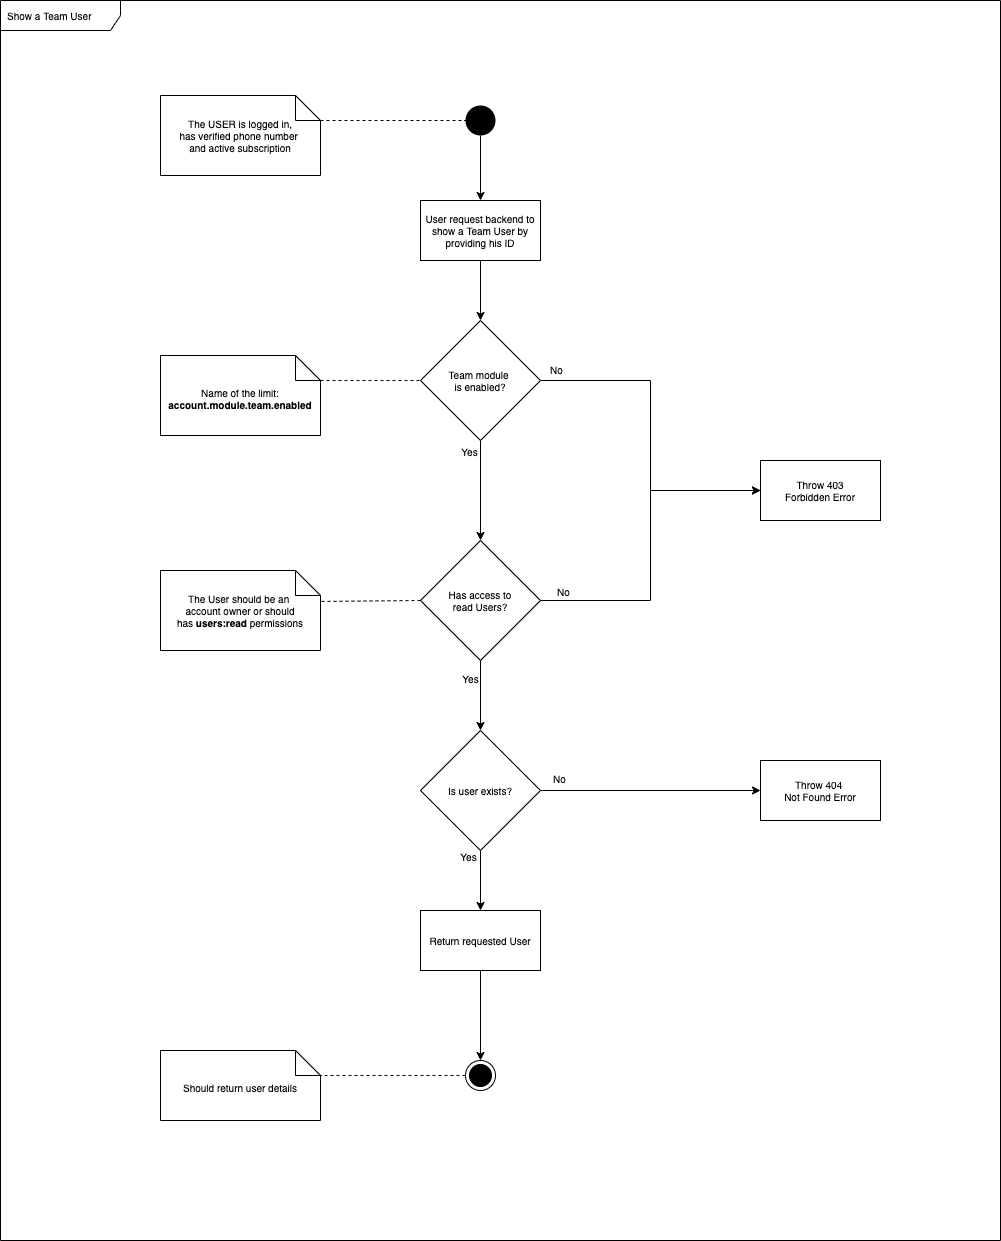

The diagram above was exported from draw.io. Its source (the exported page's mxGraphModel, read from the mxfile embedded in the PNG):
<mxGraphModel dx="1106" dy="822" grid="1" gridSize="10" guides="1" tooltips="1" connect="1" arrows="1" fold="1" page="1" pageScale="1" pageWidth="1100" pageHeight="850" background="#ffffff" math="0" shadow="0">
  <root>
    <mxCell id="0" />
    <mxCell id="1" parent="0" />
    <mxCell id="Pg1prhVGDy3MnXAB_oeI-1" value="Show a Team User" style="shape=umlFrame;whiteSpace=wrap;html=1;width=120;height=30;boundedLbl=1;verticalAlign=middle;align=left;spacingLeft=5;fontSize=10;" vertex="1" parent="1">
      <mxGeometry x="40" y="40" width="1000" height="1240" as="geometry" />
    </mxCell>
    <mxCell id="D903lNwGcWCFAqxP3wDw-3" value="" style="endArrow=none;dashed=1;html=1;fontSize=10;entryX=0;entryY=0.5;entryDx=0;entryDy=0;exitX=0;exitY=0;exitDx=160;exitDy=25;exitPerimeter=0;" parent="1" source="D903lNwGcWCFAqxP3wDw-56" target="D903lNwGcWCFAqxP3wDw-46" edge="1">
      <mxGeometry width="50" height="50" relative="1" as="geometry">
        <mxPoint x="400" y="160" as="sourcePoint" />
        <mxPoint x="480" y="190" as="targetPoint" />
      </mxGeometry>
    </mxCell>
    <mxCell id="D903lNwGcWCFAqxP3wDw-9" style="edgeStyle=orthogonalEdgeStyle;rounded=0;orthogonalLoop=1;jettySize=auto;html=1;entryX=0;entryY=0.5;entryDx=0;entryDy=0;fontSize=10;" parent="1" source="D903lNwGcWCFAqxP3wDw-4" target="D903lNwGcWCFAqxP3wDw-8" edge="1">
      <mxGeometry relative="1" as="geometry" />
    </mxCell>
    <mxCell id="D903lNwGcWCFAqxP3wDw-10" value="No" style="edgeLabel;html=1;align=center;verticalAlign=middle;resizable=0;points=[];fontSize=10;" parent="D903lNwGcWCFAqxP3wDw-9" vertex="1" connectable="0">
      <mxGeometry x="-0.2462" relative="1" as="geometry">
        <mxPoint x="-95" y="-26" as="offset" />
      </mxGeometry>
    </mxCell>
    <mxCell id="D903lNwGcWCFAqxP3wDw-12" style="edgeStyle=orthogonalEdgeStyle;rounded=0;orthogonalLoop=1;jettySize=auto;html=1;fontSize=10;entryX=0.5;entryY=0;entryDx=0;entryDy=0;" parent="1" source="D903lNwGcWCFAqxP3wDw-4" target="D903lNwGcWCFAqxP3wDw-22" edge="1">
      <mxGeometry relative="1" as="geometry">
        <mxPoint x="520" y="560" as="targetPoint" />
      </mxGeometry>
    </mxCell>
    <mxCell id="D903lNwGcWCFAqxP3wDw-30" value="Yes" style="edgeLabel;html=1;align=center;verticalAlign=middle;resizable=0;points=[];fontSize=10;" parent="D903lNwGcWCFAqxP3wDw-12" vertex="1" connectable="0">
      <mxGeometry x="-0.3667" relative="1" as="geometry">
        <mxPoint x="-12" y="-22" as="offset" />
      </mxGeometry>
    </mxCell>
    <mxCell id="D903lNwGcWCFAqxP3wDw-4" value="&lt;font style=&quot;font-size: 10px&quot;&gt;Team module &lt;br style=&quot;font-size: 10px;&quot;&gt;is enabled?&lt;/font&gt;" style="rhombus;whiteSpace=wrap;html=1;fontSize=10;" parent="1" vertex="1">
      <mxGeometry x="460" y="360" width="120" height="120" as="geometry" />
    </mxCell>
    <mxCell id="D903lNwGcWCFAqxP3wDw-7" style="edgeStyle=orthogonalEdgeStyle;rounded=0;orthogonalLoop=1;jettySize=auto;html=1;entryX=0.5;entryY=0;entryDx=0;entryDy=0;fontSize=10;" parent="1" source="D903lNwGcWCFAqxP3wDw-5" target="D903lNwGcWCFAqxP3wDw-4" edge="1">
      <mxGeometry relative="1" as="geometry" />
    </mxCell>
    <mxCell id="D903lNwGcWCFAqxP3wDw-5" value="&lt;font style=&quot;font-size: 10px&quot;&gt;User request backend to show a Team User by providing his ID&lt;/font&gt;" style="rounded=0;whiteSpace=wrap;html=1;fontSize=10;" parent="1" vertex="1">
      <mxGeometry x="460" y="240" width="120" height="60" as="geometry" />
    </mxCell>
    <mxCell id="D903lNwGcWCFAqxP3wDw-8" value="&lt;font style=&quot;font-size: 10px&quot;&gt;Throw 403&lt;br style=&quot;font-size: 10px;&quot;&gt;Forbidden Error&lt;/font&gt;" style="rounded=0;whiteSpace=wrap;html=1;fontSize=10;" parent="1" vertex="1">
      <mxGeometry x="800" y="500" width="120" height="60" as="geometry" />
    </mxCell>
    <mxCell id="D903lNwGcWCFAqxP3wDw-21" value="" style="endArrow=none;dashed=1;html=1;exitX=0;exitY=0;exitDx=160;exitDy=25;exitPerimeter=0;entryX=0;entryY=0.5;entryDx=0;entryDy=0;fontSize=10;" parent="1" source="D903lNwGcWCFAqxP3wDw-55" target="D903lNwGcWCFAqxP3wDw-4" edge="1">
      <mxGeometry width="50" height="50" relative="1" as="geometry">
        <mxPoint x="390" y="420" as="sourcePoint" />
        <mxPoint x="470" y="490" as="targetPoint" />
      </mxGeometry>
    </mxCell>
    <mxCell id="D903lNwGcWCFAqxP3wDw-24" style="edgeStyle=orthogonalEdgeStyle;rounded=0;orthogonalLoop=1;jettySize=auto;html=1;entryX=0;entryY=0.5;entryDx=0;entryDy=0;fontSize=10;" parent="1" source="D903lNwGcWCFAqxP3wDw-22" target="D903lNwGcWCFAqxP3wDw-8" edge="1">
      <mxGeometry relative="1" as="geometry" />
    </mxCell>
    <mxCell id="D903lNwGcWCFAqxP3wDw-29" value="No" style="edgeLabel;html=1;align=center;verticalAlign=middle;resizable=0;points=[];fontSize=10;" parent="D903lNwGcWCFAqxP3wDw-24" vertex="1" connectable="0">
      <mxGeometry x="-0.9042" y="4" relative="1" as="geometry">
        <mxPoint x="6" y="-6" as="offset" />
      </mxGeometry>
    </mxCell>
    <mxCell id="YKYnzvW-RXktMlEuiY1I-1" style="edgeStyle=orthogonalEdgeStyle;rounded=0;orthogonalLoop=1;jettySize=auto;html=1;entryX=0.5;entryY=0;entryDx=0;entryDy=0;" parent="1" source="D903lNwGcWCFAqxP3wDw-22" target="Bs-KBYE3zQwCqP8qK4s3-1" edge="1">
      <mxGeometry relative="1" as="geometry" />
    </mxCell>
    <mxCell id="D903lNwGcWCFAqxP3wDw-22" value="&lt;font style=&quot;font-size: 10px&quot;&gt;Has access to&lt;br style=&quot;font-size: 10px&quot;&gt;read Users?&lt;br style=&quot;font-size: 10px&quot;&gt;&lt;/font&gt;" style="rhombus;whiteSpace=wrap;html=1;fontSize=10;" parent="1" vertex="1">
      <mxGeometry x="460" y="580" width="120" height="120" as="geometry" />
    </mxCell>
    <mxCell id="D903lNwGcWCFAqxP3wDw-26" value="" style="endArrow=none;dashed=1;html=1;exitX=0;exitY=0.5;exitDx=0;exitDy=0;entryX=0.995;entryY=0.387;entryDx=0;entryDy=0;entryPerimeter=0;fontSize=10;" parent="1" source="D903lNwGcWCFAqxP3wDw-22" target="D903lNwGcWCFAqxP3wDw-53" edge="1">
      <mxGeometry width="50" height="50" relative="1" as="geometry">
        <mxPoint x="410" y="770" as="sourcePoint" />
        <mxPoint x="390" y="780" as="targetPoint" />
      </mxGeometry>
    </mxCell>
    <mxCell id="t8LWbC_MCSbNN02QoQ4X-3" style="edgeStyle=orthogonalEdgeStyle;rounded=0;orthogonalLoop=1;jettySize=auto;html=1;" parent="1" target="t8LWbC_MCSbNN02QoQ4X-1" edge="1">
      <mxGeometry relative="1" as="geometry">
        <mxPoint x="580" y="830" as="sourcePoint" />
      </mxGeometry>
    </mxCell>
    <mxCell id="D903lNwGcWCFAqxP3wDw-44" value="" style="ellipse;html=1;shape=endState;fillColor=#000000;strokeColor=#000000;fontSize=10;" parent="1" vertex="1">
      <mxGeometry x="505" y="1100" width="30" height="30" as="geometry" />
    </mxCell>
    <mxCell id="D903lNwGcWCFAqxP3wDw-47" style="edgeStyle=orthogonalEdgeStyle;rounded=0;orthogonalLoop=1;jettySize=auto;html=1;entryX=0.5;entryY=0;entryDx=0;entryDy=0;fontSize=10;" parent="1" source="D903lNwGcWCFAqxP3wDw-46" target="D903lNwGcWCFAqxP3wDw-5" edge="1">
      <mxGeometry relative="1" as="geometry" />
    </mxCell>
    <mxCell id="D903lNwGcWCFAqxP3wDw-46" value="" style="ellipse;fillColor=#000000;strokeColor=none;fontSize=10;" parent="1" vertex="1">
      <mxGeometry x="505" y="145" width="30" height="30" as="geometry" />
    </mxCell>
    <mxCell id="D903lNwGcWCFAqxP3wDw-49" value="Should return user details" style="shape=note2;boundedLbl=1;whiteSpace=wrap;html=1;size=25;verticalAlign=top;align=center;fontSize=10;" parent="1" vertex="1">
      <mxGeometry x="200" y="1090" width="160" height="70" as="geometry" />
    </mxCell>
    <mxCell id="D903lNwGcWCFAqxP3wDw-53" value="The User should be an&amp;nbsp;&lt;br&gt;account&amp;nbsp;owner or should has&amp;nbsp;&lt;b&gt;users:read&lt;/b&gt;&amp;nbsp;permissions" style="shape=note2;boundedLbl=1;whiteSpace=wrap;html=1;size=25;verticalAlign=middle;align=center;fontSize=10;" parent="1" vertex="1">
      <mxGeometry x="200" y="610" width="160" height="80" as="geometry" />
    </mxCell>
    <mxCell id="D903lNwGcWCFAqxP3wDw-55" value="Name of the limit:&lt;br&gt;&lt;b&gt;account.module.team.enabled&lt;/b&gt;" style="shape=note2;boundedLbl=1;whiteSpace=wrap;html=1;size=25;verticalAlign=top;align=center;fontSize=10;" parent="1" vertex="1">
      <mxGeometry x="200" y="395" width="160" height="80" as="geometry" />
    </mxCell>
    <mxCell id="D903lNwGcWCFAqxP3wDw-56" value="The USER is logged in,&lt;br&gt;has verified phone number&amp;nbsp;&lt;br&gt;and active subscription" style="shape=note2;boundedLbl=1;whiteSpace=wrap;html=1;size=25;verticalAlign=middle;align=center;fontSize=10;" parent="1" vertex="1">
      <mxGeometry x="200" y="135" width="160" height="80" as="geometry" />
    </mxCell>
    <mxCell id="19MpYVClcvm_rU6hPNzz-20" value="Yes" style="edgeLabel;html=1;align=center;verticalAlign=middle;resizable=0;points=[];fontSize=10;" parent="1" vertex="1" connectable="0">
      <mxGeometry x="611.4545454545453" y="640" as="geometry">
        <mxPoint x="-102" y="77" as="offset" />
      </mxGeometry>
    </mxCell>
    <mxCell id="t8LWbC_MCSbNN02QoQ4X-1" value="&lt;div&gt;Throw 404&amp;nbsp;&lt;/div&gt;&lt;div&gt;Not Found Error&lt;/div&gt;" style="rounded=0;whiteSpace=wrap;html=1;fontSize=10;align=center;" parent="1" vertex="1">
      <mxGeometry x="800" y="800" width="120" height="60" as="geometry" />
    </mxCell>
    <mxCell id="t8LWbC_MCSbNN02QoQ4X-4" value="Yes" style="edgeLabel;html=1;align=center;verticalAlign=middle;resizable=0;points=[];fontSize=10;" parent="1" vertex="1" connectable="0">
      <mxGeometry x="611.4545454545453" y="810" as="geometry">
        <mxPoint x="-104" y="85" as="offset" />
      </mxGeometry>
    </mxCell>
    <mxCell id="t8LWbC_MCSbNN02QoQ4X-5" value="No" style="edgeLabel;html=1;align=center;verticalAlign=middle;resizable=0;points=[];fontSize=10;" parent="1" vertex="1" connectable="0">
      <mxGeometry x="700.0045454545452" y="740" as="geometry">
        <mxPoint x="-102" y="77" as="offset" />
      </mxGeometry>
    </mxCell>
    <mxCell id="YKYnzvW-RXktMlEuiY1I-3" style="edgeStyle=orthogonalEdgeStyle;rounded=0;orthogonalLoop=1;jettySize=auto;html=1;entryX=0.5;entryY=0;entryDx=0;entryDy=0;" parent="1" source="t8LWbC_MCSbNN02QoQ4X-7" target="D903lNwGcWCFAqxP3wDw-44" edge="1">
      <mxGeometry relative="1" as="geometry" />
    </mxCell>
    <mxCell id="t8LWbC_MCSbNN02QoQ4X-7" value="Return requested User" style="rounded=0;whiteSpace=wrap;html=1;fontSize=10;" parent="1" vertex="1">
      <mxGeometry x="460" y="950" width="120" height="60" as="geometry" />
    </mxCell>
    <mxCell id="YKYnzvW-RXktMlEuiY1I-2" style="edgeStyle=orthogonalEdgeStyle;rounded=0;orthogonalLoop=1;jettySize=auto;html=1;entryX=0.5;entryY=0;entryDx=0;entryDy=0;" parent="1" source="Bs-KBYE3zQwCqP8qK4s3-1" target="t8LWbC_MCSbNN02QoQ4X-7" edge="1">
      <mxGeometry relative="1" as="geometry" />
    </mxCell>
    <mxCell id="Bs-KBYE3zQwCqP8qK4s3-1" value="&lt;font style=&quot;font-size: 10px&quot;&gt;Is user exists?&lt;br style=&quot;font-size: 10px&quot;&gt;&lt;/font&gt;" style="rhombus;whiteSpace=wrap;html=1;fontSize=10;" parent="1" vertex="1">
      <mxGeometry x="460" y="770" width="120" height="120" as="geometry" />
    </mxCell>
    <mxCell id="Pg1prhVGDy3MnXAB_oeI-4" value="" style="endArrow=none;dashed=1;html=1;exitX=0;exitY=0.5;exitDx=0;exitDy=0;entryX=0;entryY=0;entryDx=160;entryDy=25;entryPerimeter=0;fontSize=10;" edge="1" parent="1" source="D903lNwGcWCFAqxP3wDw-44" target="D903lNwGcWCFAqxP3wDw-49">
      <mxGeometry width="50" height="50" relative="1" as="geometry">
        <mxPoint x="480" y="1090" as="sourcePoint" />
        <mxPoint x="379.20000000000005" y="1090.96" as="targetPoint" />
      </mxGeometry>
    </mxCell>
  </root>
</mxGraphModel>